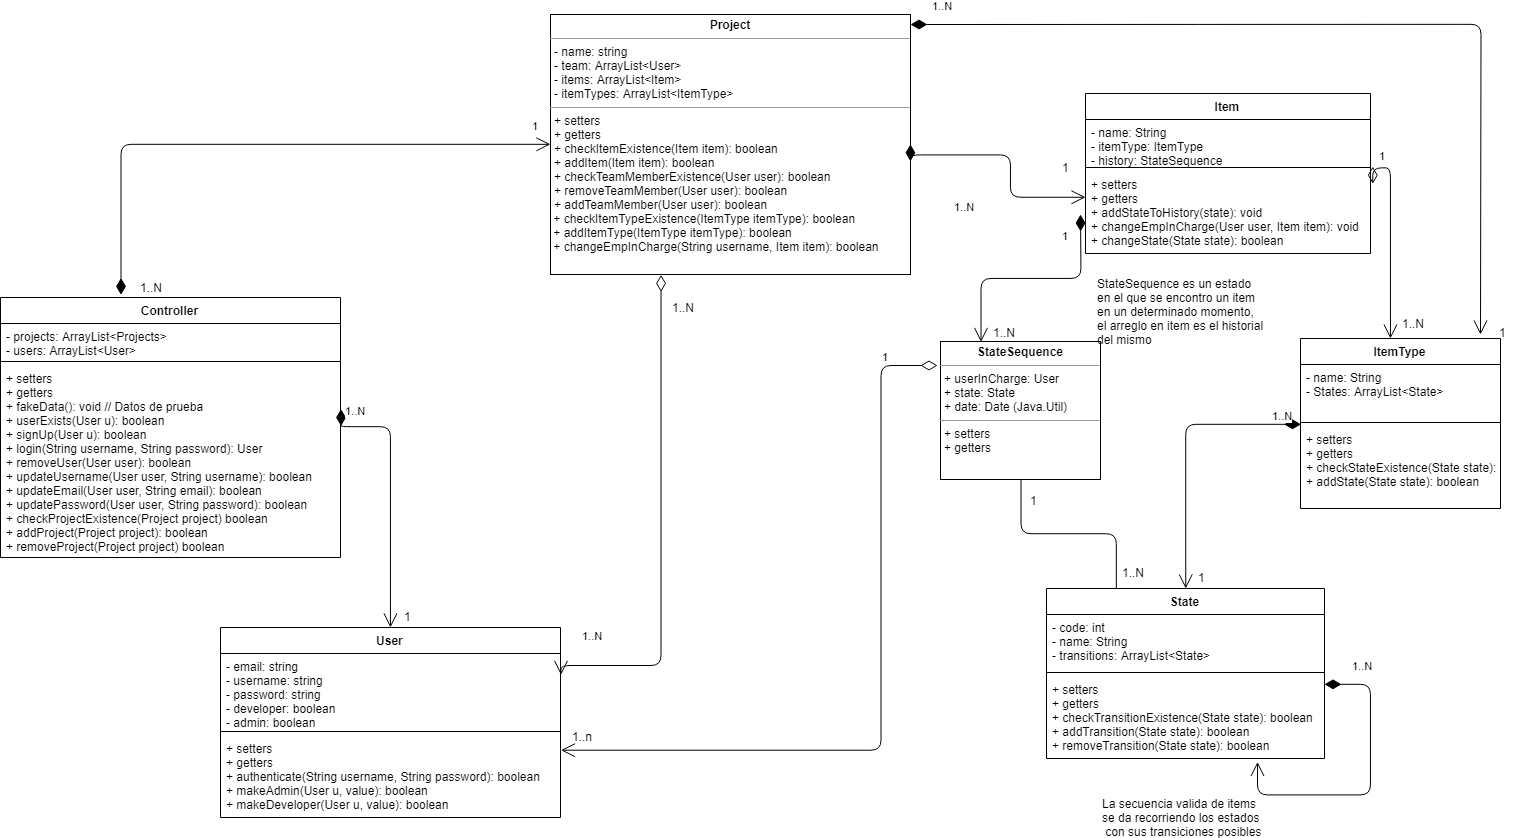

The diagram above was exported from draw.io. Its source (the exported page's mxGraphModel, read from the mxfile embedded in the PNG):
<mxGraphModel dx="2843" dy="2289" grid="1" gridSize="10" guides="1" tooltips="1" connect="1" arrows="1" fold="1" page="1" pageScale="1" pageWidth="827" pageHeight="1169" math="0" shadow="0">
  <root>
    <mxCell id="0" />
    <mxCell id="1" parent="0" />
    <mxCell id="PaVUMsmhet1paTyZCJbl-1" value="&lt;p style=&quot;margin: 0px ; margin-top: 4px ; text-align: center&quot;&gt;&lt;b&gt;Project&lt;/b&gt;&lt;/p&gt;&lt;hr size=&quot;1&quot;&gt;&lt;p style=&quot;margin: 0px ; margin-left: 4px&quot;&gt;- name: string&lt;/p&gt;&lt;p style=&quot;margin: 0px ; margin-left: 4px&quot;&gt;- team: ArrayList&amp;lt;User&amp;gt;&lt;/p&gt;&lt;p style=&quot;margin: 0px ; margin-left: 4px&quot;&gt;- items: ArrayList&amp;lt;Item&amp;gt;&lt;/p&gt;&lt;p style=&quot;margin: 0px ; margin-left: 4px&quot;&gt;- itemTypes: ArrayList&amp;lt;ItemType&amp;gt;&lt;br&gt;&lt;/p&gt;&lt;hr size=&quot;1&quot;&gt;&lt;p style=&quot;margin: 0px ; margin-left: 4px&quot;&gt;+ setters&lt;/p&gt;&lt;p style=&quot;margin: 0px ; margin-left: 4px&quot;&gt;+ getters&lt;/p&gt;&lt;p style=&quot;margin: 0px ; margin-left: 4px&quot;&gt;+ checkItemExistence(Item item): boolean&lt;/p&gt;&lt;p style=&quot;margin: 0px ; margin-left: 4px&quot;&gt;+ addItem(Item item): boolean&lt;/p&gt;&lt;p style=&quot;margin: 0px ; margin-left: 4px&quot;&gt;+ checkTeamMemberExistence(User user): boolean&lt;/p&gt;&lt;p style=&quot;margin: 0px ; margin-left: 4px&quot;&gt;+ removeTeamMember(User user): boolean&lt;br&gt;&lt;/p&gt;&lt;p style=&quot;margin: 0px ; margin-left: 4px&quot;&gt;+ addTeamMember(User user): boolean&lt;/p&gt;&lt;div&gt;&amp;nbsp;+ checkItemTypeExistence(ItemType itemType): boolean&lt;/div&gt;&lt;div&gt;&amp;nbsp;+ addItemType(ItemType itemType): boolean&lt;br&gt;&lt;/div&gt;&lt;div&gt;&amp;nbsp;+&amp;nbsp;changeEmpInCharge(String username, Item item): boolean&lt;/div&gt;" style="verticalAlign=top;align=left;overflow=fill;fontSize=12;fontFamily=Helvetica;html=1;" parent="1" vertex="1">
      <mxGeometry x="-10" y="-20" width="360" height="260" as="geometry" />
    </mxCell>
    <mxCell id="PaVUMsmhet1paTyZCJbl-10" value="ItemType" style="swimlane;fontStyle=1;align=center;verticalAlign=top;childLayout=stackLayout;horizontal=1;startSize=26;horizontalStack=0;resizeParent=1;resizeParentMax=0;resizeLast=0;collapsible=1;marginBottom=0;" parent="1" vertex="1">
      <mxGeometry x="740" y="304" width="200" height="170" as="geometry" />
    </mxCell>
    <mxCell id="PaVUMsmhet1paTyZCJbl-11" value="- name: String&#10;- States: ArrayList&lt;State&gt;&#10;&#10;" style="text;strokeColor=none;fillColor=none;align=left;verticalAlign=top;spacingLeft=4;spacingRight=4;overflow=hidden;rotatable=0;points=[[0,0.5],[1,0.5]];portConstraint=eastwest;" parent="PaVUMsmhet1paTyZCJbl-10" vertex="1">
      <mxGeometry y="26" width="200" height="54" as="geometry" />
    </mxCell>
    <mxCell id="PaVUMsmhet1paTyZCJbl-12" value="" style="line;strokeWidth=1;fillColor=none;align=left;verticalAlign=middle;spacingTop=-1;spacingLeft=3;spacingRight=3;rotatable=0;labelPosition=right;points=[];portConstraint=eastwest;" parent="PaVUMsmhet1paTyZCJbl-10" vertex="1">
      <mxGeometry y="80" width="200" height="8" as="geometry" />
    </mxCell>
    <mxCell id="PaVUMsmhet1paTyZCJbl-13" value="+ setters&#10;+ getters&#10;+ checkStateExistence(State state): boolean&#10;+ addState(State state): boolean" style="text;strokeColor=none;fillColor=none;align=left;verticalAlign=top;spacingLeft=4;spacingRight=4;overflow=hidden;rotatable=0;points=[[0,0.5],[1,0.5]];portConstraint=eastwest;" parent="PaVUMsmhet1paTyZCJbl-10" vertex="1">
      <mxGeometry y="88" width="200" height="82" as="geometry" />
    </mxCell>
    <mxCell id="PaVUMsmhet1paTyZCJbl-14" value="Item" style="swimlane;fontStyle=1;align=center;verticalAlign=top;childLayout=stackLayout;horizontal=1;startSize=26;horizontalStack=0;resizeParent=1;resizeParentMax=0;resizeLast=0;collapsible=1;marginBottom=0;" parent="1" vertex="1">
      <mxGeometry x="525" y="59" width="285" height="160" as="geometry" />
    </mxCell>
    <mxCell id="PaVUMsmhet1paTyZCJbl-15" value="- name: String&#10;- itemType: ItemType&#10;- history: StateSequence&#10;" style="text;strokeColor=none;fillColor=none;align=left;verticalAlign=top;spacingLeft=4;spacingRight=4;overflow=hidden;rotatable=0;points=[[0,0.5],[1,0.5]];portConstraint=eastwest;" parent="PaVUMsmhet1paTyZCJbl-14" vertex="1">
      <mxGeometry y="26" width="285" height="44" as="geometry" />
    </mxCell>
    <mxCell id="PaVUMsmhet1paTyZCJbl-16" value="" style="line;strokeWidth=1;fillColor=none;align=left;verticalAlign=middle;spacingTop=-1;spacingLeft=3;spacingRight=3;rotatable=0;labelPosition=right;points=[];portConstraint=eastwest;" parent="PaVUMsmhet1paTyZCJbl-14" vertex="1">
      <mxGeometry y="70" width="285" height="8" as="geometry" />
    </mxCell>
    <mxCell id="PaVUMsmhet1paTyZCJbl-17" value="+ setters&#10;+ getters&#10;+ addStateToHistory(state): void&#10;+ changeEmpInCharge(User user, Item item): void&#10;+ changeState(State state): boolean&#10;" style="text;strokeColor=none;fillColor=none;align=left;verticalAlign=top;spacingLeft=4;spacingRight=4;overflow=hidden;rotatable=0;points=[[0,0.5],[1,0.5]];portConstraint=eastwest;" parent="PaVUMsmhet1paTyZCJbl-14" vertex="1">
      <mxGeometry y="78" width="285" height="82" as="geometry" />
    </mxCell>
    <mxCell id="PaVUMsmhet1paTyZCJbl-18" value="State" style="swimlane;fontStyle=1;align=center;verticalAlign=top;childLayout=stackLayout;horizontal=1;startSize=26;horizontalStack=0;resizeParent=1;resizeParentMax=0;resizeLast=0;collapsible=1;marginBottom=0;" parent="1" vertex="1">
      <mxGeometry x="486" y="554" width="278" height="170" as="geometry" />
    </mxCell>
    <mxCell id="PaVUMsmhet1paTyZCJbl-19" value="- code: int&#10;- name: String&#10;- transitions: ArrayList&lt;State&gt;&#10;" style="text;strokeColor=none;fillColor=none;align=left;verticalAlign=top;spacingLeft=4;spacingRight=4;overflow=hidden;rotatable=0;points=[[0,0.5],[1,0.5]];portConstraint=eastwest;" parent="PaVUMsmhet1paTyZCJbl-18" vertex="1">
      <mxGeometry y="26" width="278" height="54" as="geometry" />
    </mxCell>
    <mxCell id="PaVUMsmhet1paTyZCJbl-20" value="" style="line;strokeWidth=1;fillColor=none;align=left;verticalAlign=middle;spacingTop=-1;spacingLeft=3;spacingRight=3;rotatable=0;labelPosition=right;points=[];portConstraint=eastwest;" parent="PaVUMsmhet1paTyZCJbl-18" vertex="1">
      <mxGeometry y="80" width="278" height="8" as="geometry" />
    </mxCell>
    <mxCell id="PaVUMsmhet1paTyZCJbl-21" value="+ setters&#10;+ getters&#10;+ checkTransitionExistence(State state): boolean&#10;+ addTransition(State state): boolean&#10;+ removeTransition(State state): boolean&#10;" style="text;strokeColor=none;fillColor=none;align=left;verticalAlign=top;spacingLeft=4;spacingRight=4;overflow=hidden;rotatable=0;points=[[0,0.5],[1,0.5]];portConstraint=eastwest;" parent="PaVUMsmhet1paTyZCJbl-18" vertex="1">
      <mxGeometry y="88" width="278" height="82" as="geometry" />
    </mxCell>
    <mxCell id="BP-jCOVCu8nww4G8YuU4-1" value="1..N" style="endArrow=open;html=1;endSize=12;startArrow=diamondThin;startSize=14;startFill=1;edgeStyle=orthogonalEdgeStyle;align=left;verticalAlign=bottom;entryX=0.759;entryY=1.046;entryDx=0;entryDy=0;entryPerimeter=0;" parent="PaVUMsmhet1paTyZCJbl-18" source="PaVUMsmhet1paTyZCJbl-21" target="PaVUMsmhet1paTyZCJbl-21" edge="1">
      <mxGeometry x="-0.8272" y="10" relative="1" as="geometry">
        <mxPoint x="284" y="86" as="sourcePoint" />
        <mxPoint x="304" y="236" as="targetPoint" />
        <Array as="points">
          <mxPoint x="324" y="96" />
          <mxPoint x="314" y="206" />
        </Array>
        <mxPoint as="offset" />
      </mxGeometry>
    </mxCell>
    <mxCell id="PaVUMsmhet1paTyZCJbl-28" value="1..N" style="endArrow=open;html=1;endSize=12;startArrow=diamondThin;startSize=14;startFill=1;edgeStyle=orthogonalEdgeStyle;align=left;verticalAlign=bottom;exitX=1;exitY=0.5;exitDx=0;exitDy=0;" parent="1" source="PaVUMsmhet1paTyZCJbl-1" target="PaVUMsmhet1paTyZCJbl-17" edge="1">
      <mxGeometry x="-0.9123" y="32" relative="1" as="geometry">
        <mxPoint x="350" y="133" as="sourcePoint" />
        <mxPoint x="500" y="133" as="targetPoint" />
        <Array as="points">
          <mxPoint x="350" y="120" />
          <mxPoint x="450" y="120" />
          <mxPoint x="450" y="163" />
        </Array>
        <mxPoint x="10" y="62" as="offset" />
      </mxGeometry>
    </mxCell>
    <mxCell id="PaVUMsmhet1paTyZCJbl-30" value="1..N" style="endArrow=open;html=1;endSize=12;startArrow=diamondThin;startSize=14;startFill=0;edgeStyle=orthogonalEdgeStyle;align=left;verticalAlign=bottom;entryX=1;entryY=0.25;entryDx=0;entryDy=0;" parent="1" target="4oMT-xDVLRknGQ2N-Zro-5" edge="1">
      <mxGeometry x="0.8845" y="-21" relative="1" as="geometry">
        <mxPoint x="100" y="240" as="sourcePoint" />
        <mxPoint x="100.42857142857156" y="370" as="targetPoint" />
        <Array as="points">
          <mxPoint x="100" y="631" />
        </Array>
        <mxPoint x="-1" as="offset" />
      </mxGeometry>
    </mxCell>
    <mxCell id="PaVUMsmhet1paTyZCJbl-31" value="1" style="endArrow=open;html=1;endSize=12;startArrow=diamondThin;startSize=14;startFill=0;edgeStyle=orthogonalEdgeStyle;align=left;verticalAlign=bottom;exitX=1.01;exitY=0.424;exitDx=0;exitDy=0;exitPerimeter=0;" parent="1" source="PaVUMsmhet1paTyZCJbl-16" target="PaVUMsmhet1paTyZCJbl-10" edge="1">
      <mxGeometry x="-0.9413" y="3" relative="1" as="geometry">
        <mxPoint x="720" y="133" as="sourcePoint" />
        <mxPoint x="780" y="200" as="targetPoint" />
        <Array as="points">
          <mxPoint x="812" y="133" />
          <mxPoint x="830" y="133" />
        </Array>
        <mxPoint as="offset" />
      </mxGeometry>
    </mxCell>
    <mxCell id="PaVUMsmhet1paTyZCJbl-40" value="&lt;p style=&quot;margin: 0px ; margin-top: 4px ; text-align: center&quot;&gt;&lt;b&gt;StateSequence&lt;/b&gt;&lt;/p&gt;&lt;hr size=&quot;1&quot;&gt;&lt;p style=&quot;margin: 0px ; margin-left: 4px&quot;&gt;+ userInCharge: User&lt;br&gt;&lt;/p&gt;&lt;p style=&quot;margin: 0px ; margin-left: 4px&quot;&gt;+ state: State&lt;/p&gt;&lt;p style=&quot;margin: 0px ; margin-left: 4px&quot;&gt;+ date: Date (Java.Util)&lt;/p&gt;&lt;hr size=&quot;1&quot;&gt;&lt;p style=&quot;margin: 0px ; margin-left: 4px&quot;&gt;+ setters&lt;/p&gt;&lt;p style=&quot;margin: 0px ; margin-left: 4px&quot;&gt;+ getters&lt;/p&gt;" style="verticalAlign=top;align=left;overflow=fill;fontSize=12;fontFamily=Helvetica;html=1;" parent="1" vertex="1">
      <mxGeometry x="380" y="307" width="160" height="138" as="geometry" />
    </mxCell>
    <mxCell id="PaVUMsmhet1paTyZCJbl-45" value="1..N" style="endArrow=open;html=1;endSize=12;startArrow=diamondThin;startSize=14;startFill=1;edgeStyle=orthogonalEdgeStyle;align=left;verticalAlign=bottom;exitX=0;exitY=0.75;exitDx=0;exitDy=0;exitPerimeter=0;" parent="1" source="PaVUMsmhet1paTyZCJbl-12" target="PaVUMsmhet1paTyZCJbl-18" edge="1">
      <mxGeometry x="-0.7849" relative="1" as="geometry">
        <mxPoint x="625" y="370" as="sourcePoint" />
        <mxPoint x="750" y="460" as="targetPoint" />
        <mxPoint as="offset" />
      </mxGeometry>
    </mxCell>
    <mxCell id="PaVUMsmhet1paTyZCJbl-50" value="La secuencia valida de items &lt;br&gt;se da recorriendo los estados&lt;br&gt;&amp;nbsp;con sus transiciones posibles" style="text;html=1;resizable=0;points=[];autosize=1;align=left;verticalAlign=top;spacingTop=-4;" parent="1" vertex="1">
      <mxGeometry x="540" y="760" width="170" height="40" as="geometry" />
    </mxCell>
    <mxCell id="PaVUMsmhet1paTyZCJbl-51" value="StateSequence es un estado&lt;br&gt;en el que se encontro un item&lt;br&gt;en un determinado momento,&lt;br&gt;el arreglo en item es el historial&lt;br&gt;del mismo&lt;br&gt;" style="text;html=1;resizable=0;points=[];autosize=1;align=left;verticalAlign=top;spacingTop=-4;" parent="1" vertex="1">
      <mxGeometry x="535" y="240" width="180" height="70" as="geometry" />
    </mxCell>
    <mxCell id="PaVUMsmhet1paTyZCJbl-52" value="1" style="endArrow=open;html=1;endSize=12;startArrow=diamondThin;startSize=14;startFill=0;edgeStyle=orthogonalEdgeStyle;align=left;verticalAlign=bottom;exitX=-0.019;exitY=0.174;exitDx=0;exitDy=0;exitPerimeter=0;entryX=1.002;entryY=0.179;entryDx=0;entryDy=0;entryPerimeter=0;" parent="1" source="PaVUMsmhet1paTyZCJbl-40" target="4oMT-xDVLRknGQ2N-Zro-8" edge="1">
      <mxGeometry x="-0.8528" y="-1" relative="1" as="geometry">
        <mxPoint x="190" y="310" as="sourcePoint" />
        <mxPoint x="260" y="445" as="targetPoint" />
        <mxPoint as="offset" />
        <Array as="points">
          <mxPoint x="321" y="331" />
          <mxPoint x="321" y="716" />
        </Array>
      </mxGeometry>
    </mxCell>
    <mxCell id="PaVUMsmhet1paTyZCJbl-53" value="1" style="endArrow=open;html=1;endSize=12;startArrow=diamondThin;startSize=14;startFill=1;edgeStyle=orthogonalEdgeStyle;align=left;verticalAlign=bottom;entryX=0.25;entryY=0;entryDx=0;entryDy=0;" parent="1" target="PaVUMsmhet1paTyZCJbl-40" edge="1">
      <mxGeometry x="-0.2573" y="-34" relative="1" as="geometry">
        <mxPoint x="520" y="180" as="sourcePoint" />
        <mxPoint x="680" y="180" as="targetPoint" />
        <mxPoint as="offset" />
      </mxGeometry>
    </mxCell>
    <mxCell id="BP-jCOVCu8nww4G8YuU4-4" value="1..n" style="text;html=1;resizable=0;points=[];autosize=1;align=left;verticalAlign=top;spacingTop=-4;" parent="1" vertex="1">
      <mxGeometry x="10" y="693" width="40" height="10" as="geometry" />
    </mxCell>
    <mxCell id="BP-jCOVCu8nww4G8YuU4-5" value="1..N" style="text;html=1;resizable=0;points=[];autosize=1;align=left;verticalAlign=top;spacingTop=-4;" parent="1" vertex="1">
      <mxGeometry x="110" y="264" width="40" height="10" as="geometry" />
    </mxCell>
    <mxCell id="BP-jCOVCu8nww4G8YuU4-6" value="1" style="text;html=1;resizable=0;points=[];autosize=1;align=left;verticalAlign=top;spacingTop=-4;" parent="1" vertex="1">
      <mxGeometry x="500" y="124" width="20" height="10" as="geometry" />
    </mxCell>
    <mxCell id="BP-jCOVCu8nww4G8YuU4-7" value="1" style="text;html=1;resizable=0;points=[];autosize=1;align=left;verticalAlign=top;spacingTop=-4;" parent="1" vertex="1">
      <mxGeometry x="636" y="534" width="20" height="10" as="geometry" />
    </mxCell>
    <mxCell id="4oMT-xDVLRknGQ2N-Zro-1" value="Controller&#10;&#10;" style="swimlane;fontStyle=1;align=center;verticalAlign=top;childLayout=stackLayout;horizontal=1;startSize=26;horizontalStack=0;resizeParent=1;resizeParentMax=0;resizeLast=0;collapsible=1;marginBottom=0;" parent="1" vertex="1">
      <mxGeometry x="-560" y="263" width="340" height="260" as="geometry" />
    </mxCell>
    <mxCell id="4oMT-xDVLRknGQ2N-Zro-2" value="- projects: ArrayList&lt;Projects&gt;&#10;- users: ArrayList&lt;User&gt;" style="text;strokeColor=none;fillColor=none;align=left;verticalAlign=top;spacingLeft=4;spacingRight=4;overflow=hidden;rotatable=0;points=[[0,0.5],[1,0.5]];portConstraint=eastwest;" parent="4oMT-xDVLRknGQ2N-Zro-1" vertex="1">
      <mxGeometry y="26" width="340" height="34" as="geometry" />
    </mxCell>
    <mxCell id="4oMT-xDVLRknGQ2N-Zro-3" value="" style="line;strokeWidth=1;fillColor=none;align=left;verticalAlign=middle;spacingTop=-1;spacingLeft=3;spacingRight=3;rotatable=0;labelPosition=right;points=[];portConstraint=eastwest;" parent="4oMT-xDVLRknGQ2N-Zro-1" vertex="1">
      <mxGeometry y="60" width="340" height="8" as="geometry" />
    </mxCell>
    <mxCell id="4oMT-xDVLRknGQ2N-Zro-4" value="+ setters&#10;+ getters&#10;+ fakeData(): void // Datos de prueba&#10;+ userExists(User u): boolean&#10;+ signUp(User u): boolean&#10;+ login(String username, String password): User&#10;+ removeUser(User user): boolean&#10;+ updateUsername(User user, String username): boolean&#10;+ updateEmail(User user, String email): boolean &#10;+ updatePassword(User user, String password): boolean&#10;+ checkProjectExistence(Project project) boolean&#10;+ addProject(Project project): boolean&#10;+ removeProject(Project project) boolean &#10;" style="text;strokeColor=none;fillColor=none;align=left;verticalAlign=top;spacingLeft=4;spacingRight=4;overflow=hidden;rotatable=0;points=[[0,0.5],[1,0.5]];portConstraint=eastwest;" parent="4oMT-xDVLRknGQ2N-Zro-1" vertex="1">
      <mxGeometry y="68" width="340" height="192" as="geometry" />
    </mxCell>
    <mxCell id="WqMwoyv16wbDXY92eLU5-3" value="1" style="endArrow=open;html=1;endSize=12;startArrow=diamondThin;startSize=14;startFill=1;edgeStyle=orthogonalEdgeStyle;align=left;verticalAlign=bottom;entryX=0;entryY=0.5;entryDx=0;entryDy=0;" parent="4oMT-xDVLRknGQ2N-Zro-1" target="PaVUMsmhet1paTyZCJbl-1" edge="1">
      <mxGeometry x="0.931" y="10" relative="1" as="geometry">
        <mxPoint x="120" y="-3" as="sourcePoint" />
        <mxPoint x="480" y="-153" as="targetPoint" />
        <Array as="points">
          <mxPoint x="120" y="-153" />
        </Array>
        <mxPoint as="offset" />
      </mxGeometry>
    </mxCell>
    <mxCell id="4oMT-xDVLRknGQ2N-Zro-5" value="User" style="swimlane;fontStyle=1;align=center;verticalAlign=top;childLayout=stackLayout;horizontal=1;startSize=26;horizontalStack=0;resizeParent=1;resizeParentMax=0;resizeLast=0;collapsible=1;marginBottom=0;" parent="1" vertex="1">
      <mxGeometry x="-340" y="593" width="340" height="190" as="geometry" />
    </mxCell>
    <mxCell id="4oMT-xDVLRknGQ2N-Zro-6" value="- email: string&#10;- username: string&#10;- password: string&#10;- developer: boolean&#10;- admin: boolean&#10;" style="text;strokeColor=none;fillColor=none;align=left;verticalAlign=top;spacingLeft=4;spacingRight=4;overflow=hidden;rotatable=0;points=[[0,0.5],[1,0.5]];portConstraint=eastwest;" parent="4oMT-xDVLRknGQ2N-Zro-5" vertex="1">
      <mxGeometry y="26" width="340" height="74" as="geometry" />
    </mxCell>
    <mxCell id="4oMT-xDVLRknGQ2N-Zro-7" value="" style="line;strokeWidth=1;fillColor=none;align=left;verticalAlign=middle;spacingTop=-1;spacingLeft=3;spacingRight=3;rotatable=0;labelPosition=right;points=[];portConstraint=eastwest;" parent="4oMT-xDVLRknGQ2N-Zro-5" vertex="1">
      <mxGeometry y="100" width="340" height="8" as="geometry" />
    </mxCell>
    <mxCell id="4oMT-xDVLRknGQ2N-Zro-8" value="+ setters&#10;+ getters&#10;+ authenticate(String username, String password): boolean&#10;+ makeAdmin(User u, value): boolean&#10;+ makeDeveloper(User u, value): boolean&#10;" style="text;strokeColor=none;fillColor=none;align=left;verticalAlign=top;spacingLeft=4;spacingRight=4;overflow=hidden;rotatable=0;points=[[0,0.5],[1,0.5]];portConstraint=eastwest;" parent="4oMT-xDVLRknGQ2N-Zro-5" vertex="1">
      <mxGeometry y="108" width="340" height="82" as="geometry" />
    </mxCell>
    <mxCell id="WqMwoyv16wbDXY92eLU5-2" value="1..N" style="endArrow=open;html=1;endSize=12;startArrow=diamondThin;startSize=14;startFill=1;edgeStyle=orthogonalEdgeStyle;align=left;verticalAlign=bottom;exitX=1;exitY=0.225;exitDx=0;exitDy=0;exitPerimeter=0;" parent="1" source="4oMT-xDVLRknGQ2N-Zro-4" target="4oMT-xDVLRknGQ2N-Zro-5" edge="1">
      <mxGeometry x="-0.9202" y="2" relative="1" as="geometry">
        <mxPoint x="-170" y="380" as="sourcePoint" />
        <mxPoint x="-330" y="820" as="targetPoint" />
        <mxPoint as="offset" />
        <Array as="points">
          <mxPoint x="-170" y="392" />
        </Array>
      </mxGeometry>
    </mxCell>
    <mxCell id="Tl5wRS3FLJkIcHkr0GvC-2" value="1..N" style="endArrow=open;html=1;endSize=12;startArrow=diamondThin;startSize=14;startFill=1;edgeStyle=orthogonalEdgeStyle;align=left;verticalAlign=bottom;" parent="1" edge="1">
      <mxGeometry x="-0.9545" y="10" relative="1" as="geometry">
        <mxPoint x="350" y="-10" as="sourcePoint" />
        <mxPoint x="920" y="300" as="targetPoint" />
        <mxPoint as="offset" />
      </mxGeometry>
    </mxCell>
    <mxCell id="Tl5wRS3FLJkIcHkr0GvC-3" value="1" style="text;html=1;resizable=0;points=[];autosize=1;align=left;verticalAlign=top;spacingTop=-4;" parent="1" vertex="1">
      <mxGeometry x="937" y="289" width="20" height="20" as="geometry" />
    </mxCell>
    <mxCell id="Tl5wRS3FLJkIcHkr0GvC-4" value="1..N" style="text;html=1;resizable=0;points=[];autosize=1;align=left;verticalAlign=top;spacingTop=-4;" parent="1" vertex="1">
      <mxGeometry x="840" y="280" width="40" height="20" as="geometry" />
    </mxCell>
    <mxCell id="Tl5wRS3FLJkIcHkr0GvC-5" value="1..N" style="text;html=1;resizable=0;points=[];autosize=1;align=left;verticalAlign=top;spacingTop=-4;" parent="1" vertex="1">
      <mxGeometry x="431" y="289" width="40" height="20" as="geometry" />
    </mxCell>
    <mxCell id="Tl5wRS3FLJkIcHkr0GvC-6" value="1" style="text;html=1;resizable=0;points=[];autosize=1;align=left;verticalAlign=top;spacingTop=-4;" parent="1" vertex="1">
      <mxGeometry x="-158" y="573" width="20" height="20" as="geometry" />
    </mxCell>
    <mxCell id="Tl5wRS3FLJkIcHkr0GvC-7" value="1..N" style="text;html=1;resizable=0;points=[];autosize=1;align=left;verticalAlign=top;spacingTop=-4;" parent="1" vertex="1">
      <mxGeometry x="-422" y="244" width="40" height="20" as="geometry" />
    </mxCell>
    <mxCell id="Tl5wRS3FLJkIcHkr0GvC-8" value="" style="endArrow=none;html=1;edgeStyle=orthogonalEdgeStyle;exitX=0.5;exitY=1;exitDx=0;exitDy=0;entryX=0.25;entryY=0;entryDx=0;entryDy=0;" parent="1" source="PaVUMsmhet1paTyZCJbl-40" target="PaVUMsmhet1paTyZCJbl-18" edge="1">
      <mxGeometry relative="1" as="geometry">
        <mxPoint x="200" y="820" as="sourcePoint" />
        <mxPoint x="360" y="820" as="targetPoint" />
      </mxGeometry>
    </mxCell>
    <mxCell id="Tl5wRS3FLJkIcHkr0GvC-9" value="" style="resizable=0;html=1;align=left;verticalAlign=bottom;labelBackgroundColor=#ffffff;fontSize=10;" parent="Tl5wRS3FLJkIcHkr0GvC-8" connectable="0" vertex="1">
      <mxGeometry x="-1" relative="1" as="geometry" />
    </mxCell>
    <mxCell id="Tl5wRS3FLJkIcHkr0GvC-10" value="" style="resizable=0;html=1;align=right;verticalAlign=bottom;labelBackgroundColor=#ffffff;fontSize=10;" parent="Tl5wRS3FLJkIcHkr0GvC-8" connectable="0" vertex="1">
      <mxGeometry x="1" relative="1" as="geometry" />
    </mxCell>
    <mxCell id="Tl5wRS3FLJkIcHkr0GvC-11" value="1" style="text;html=1;resizable=0;points=[];autosize=1;align=left;verticalAlign=top;spacingTop=-4;" parent="1" vertex="1">
      <mxGeometry x="468" y="457" width="20" height="20" as="geometry" />
    </mxCell>
    <mxCell id="Tl5wRS3FLJkIcHkr0GvC-12" value="1..N" style="text;html=1;resizable=0;points=[];autosize=1;align=left;verticalAlign=top;spacingTop=-4;" parent="1" vertex="1">
      <mxGeometry x="560" y="529" width="40" height="20" as="geometry" />
    </mxCell>
  </root>
</mxGraphModel>